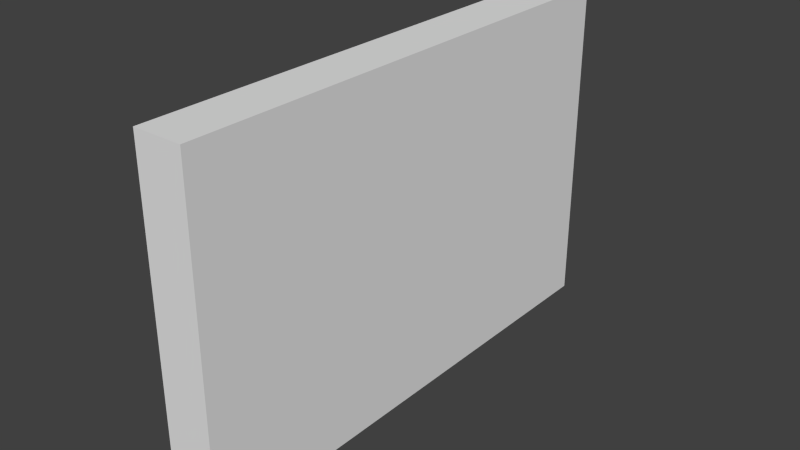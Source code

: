 # Source: computer.case.blend  (saved by Blender 2.76.0; exported with 4.5.12 LTS)
import bpy
from mathutils import Matrix  # noqa: F401  (used for matrix-valued properties, if any)

bpy.ops.wm.read_factory_settings(use_empty=True)
scene = bpy.context.scene
scene.name = 'Scene'

# ---- collections
col_collection_1 = bpy.data.collections.new('Collection 1'); scene.collection.children.link(col_collection_1)

# ---- world
world_world = bpy.data.worlds.new('World'); scene.world = world_world
world_world.color = (0.05088, 0.05088, 0.05088)
world_world.use_sun_shadow = False
world_world.sun_shadow_jitter_overblur = 0.0
world_world.cycles.sampling_method = 'MANUAL'
world_world.cycles.sample_map_resolution = 256

# ---- meshes
me_computer_case = bpy.data.meshes.new('computer.case')
me_computer_case.from_pydata([(3.884e-06, 0.395, -0.13), (3.884e-06, 0.395, 0.13), (0.038, 0.395, -0.13), (0.038, 0.395, 0.13), (3.854e-06, 6.363e-06, -0.13), (0.038, 6.363e-06, -0.13), (3.854e-06, 6.363e-06, 0.13), (0.038, 6.363e-06, 0.13)], [], [(0, 1, 2), (2, 1, 3), (4, 0, 5), (5, 0, 2), (6, 4, 7), (7, 4, 5), (1, 6, 3), (3, 6, 7), (4, 6, 0), (0, 6, 1), (7, 5, 3), (3, 5, 2)])
_uv = me_computer_case.uv_layers.new(name='UVMap')
_uv.uv.foreach_set('vector', [1.0, 0.0, 1.0, 0.5, 0.9401, 0.0, 0.9401, 0.0, 1.0, 0.5, 0.9401, 0.5, 0.9401, 0.0, 0.9401, 0.7596, 0.8801, 6.389e-09, 0.8801, 6.389e-09, 0.9401, 0.7596, 0.8801, 0.7596, 1.0, 0.5, 1.0, 1.0, 0.9401, 0.5, 0.9401, 0.5, 1.0, 1.0, 0.9401, 1.0, 0.8202, 0.7596, 0.8202, 0.0, 0.8801, 0.7596, 0.8801, 0.7596, 0.8202, 0.0, 0.8801, 4.645e-09, 0.8202, 0.7596, 0.4101, 0.7596, 0.8202, 0.0, 0.8202, 0.0, 0.4101, 0.7596, 0.4101, 0.0, 0.0, 1.569e-07, 0.4101, 0.0, 1.88e-07, 0.7596, 1.88e-07, 0.7596, 0.4101, 0.0, 0.4101, 0.7596])
me_computer_case.use_remesh_preserve_volume = False
me_computer_case.use_remesh_preserve_attributes = False
me_computer_case.use_mirror_vertex_groups = False
me_computer_case.update()

# ---- objects
ob_computer_case = bpy.data.objects.new('computer.case', me_computer_case)

# ---- transforms, parenting, visibility, modifiers, constraints
ob_computer_case.location = (0.0, 0.0, 0.0)
ob_computer_case.lineart.crease_threshold = 0.0

# ---- collection membership
col_collection_1.objects.link(ob_computer_case)

# ---- scene / render settings (as saved in the file)
scene.frame_start = 1; scene.frame_end = 250; scene.frame_set(1)
scene.render.engine = 'BLENDER_EEVEE_NEXT'
scene.render.resolution_percentage = 50
scene.render.dither_intensity = 0.0
scene.cycles.use_denoising = False
scene.cycles.samples = 10
scene.cycles.sampling_pattern = 'TABULATED_SOBOL'
scene.cycles.light_sampling_threshold = 0.0
scene.cycles.use_adaptive_sampling = False
scene.cycles.use_light_tree = False
scene.cycles.blur_glossy = 0.0
scene.cycles.pixel_filter_type = 'GAUSSIAN'
scene.cycles.sample_clamp_indirect = 0.0
scene.view_settings.view_transform = 'Standard'
bpy.context.view_layer.update()

# ---- added for rendering (the .blend has no active camera and no usable light): camera, sun
cam_auto = bpy.data.cameras.new('AutoCamera')
cam_auto.lens = 50.0
cam_auto.sensor_width = 36.0
cam_auto.clip_end = 1000.0
ob_auto_camera = bpy.data.objects.new('AutoCamera', cam_auto)
scene.collection.objects.link(ob_auto_camera)
ob_auto_camera.location = (0.457944, -0.329221, 0.351152)
ob_auto_camera.rotation_euler = (1.09748, -7.21219e-08, 0.694738)
scene.camera = ob_auto_camera
light_auto_sun = bpy.data.lights.new('AutoSun', 'SUN')
light_auto_sun.energy = 3.0
light_auto_sun.angle = 0.0523599
ob_auto_sun = bpy.data.objects.new('AutoSun', light_auto_sun)
scene.collection.objects.link(ob_auto_sun)
ob_auto_sun.rotation_euler = (0.872665, 0.174533, 0.523599)
bpy.context.view_layer.update()
